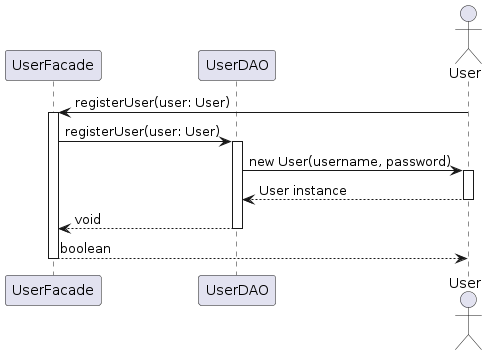

The diagram above was rendered by PlantUML. Its source (embedded in the PNG):
@startuml
actor User

participant UserFacade
participant UserDAO
participant User

User -> UserFacade : registerUser(user: User)
activate UserFacade

UserFacade -> UserDAO : registerUser(user: User)
activate UserDAO

UserDAO -> User : new User(username, password)
activate User
User --> UserDAO : User instance
deactivate User

UserDAO --> UserFacade : void
deactivate UserDAO

UserFacade --> User : boolean
deactivate UserFacade
@enduml